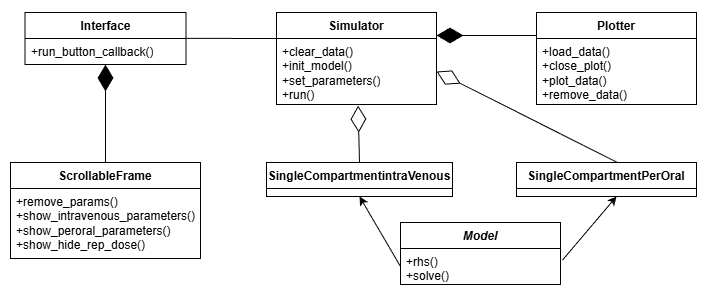

The diagram above was exported from draw.io. Its source (the exported page's mxGraphModel, read from the mxfile embedded in the PNG):
<mxGraphModel dx="1464" dy="644" grid="1" gridSize="10" guides="1" tooltips="1" connect="1" arrows="1" fold="1" page="1" pageScale="1" pageWidth="827" pageHeight="1169" math="0" shadow="0">
  <root>
    <mxCell id="0" />
    <mxCell id="1" parent="0" />
    <mxCell id="2" parent="1" style="swimlane;fontStyle=1;align=center;verticalAlign=top;childLayout=stackLayout;horizontal=1;startSize=26;horizontalStack=0;resizeParent=1;resizeParentMax=0;resizeLast=0;collapsible=1;marginBottom=0;whiteSpace=wrap;html=1;" value="Interface" vertex="1">
      <mxGeometry height="52" width="161" x="48.5" y="70" as="geometry" />
    </mxCell>
    <mxCell id="3" parent="2" style="text;strokeColor=none;fillColor=none;align=left;verticalAlign=top;spacingLeft=4;spacingRight=4;overflow=hidden;rotatable=0;points=[[0,0.5],[1,0.5]];portConstraint=eastwest;whiteSpace=wrap;html=1;" value="+run_button_callback()" vertex="1">
      <mxGeometry height="26" width="161" y="26" as="geometry" />
    </mxCell>
    <mxCell id="4" parent="1" style="swimlane;fontStyle=1;align=center;verticalAlign=top;childLayout=stackLayout;horizontal=1;startSize=26;horizontalStack=0;resizeParent=1;resizeParentMax=0;resizeLast=0;collapsible=1;marginBottom=0;whiteSpace=wrap;html=1;" value="Plotter" vertex="1">
      <mxGeometry height="92" width="160" x="560" y="70" as="geometry" />
    </mxCell>
    <mxCell id="5" parent="4" style="text;strokeColor=none;fillColor=none;align=left;verticalAlign=top;spacingLeft=4;spacingRight=4;overflow=hidden;rotatable=0;points=[[0,0.5],[1,0.5]];portConstraint=eastwest;whiteSpace=wrap;html=1;" value="+load_data()&lt;div&gt;+close_plot()&lt;/div&gt;&lt;div&gt;+plot_data()&lt;/div&gt;&lt;div&gt;+remove_data()&lt;/div&gt;" vertex="1">
      <mxGeometry height="66" width="160" y="26" as="geometry" />
    </mxCell>
    <mxCell id="6" parent="1" style="swimlane;fontStyle=1;align=center;verticalAlign=top;childLayout=stackLayout;horizontal=1;startSize=26;horizontalStack=0;resizeParent=1;resizeParentMax=0;resizeLast=0;collapsible=1;marginBottom=0;whiteSpace=wrap;html=1;" value="Simulator" vertex="1">
      <mxGeometry height="92" width="160" x="300" y="70" as="geometry" />
    </mxCell>
    <mxCell id="7" parent="6" style="text;strokeColor=none;fillColor=none;align=left;verticalAlign=top;spacingLeft=4;spacingRight=4;overflow=hidden;rotatable=0;points=[[0,0.5],[1,0.5]];portConstraint=eastwest;whiteSpace=wrap;html=1;" value="&lt;div&gt;&lt;span style=&quot;background-color: transparent; color: light-dark(rgb(0, 0, 0), rgb(255, 255, 255));&quot;&gt;+clear_data()&lt;/span&gt;&lt;/div&gt;&lt;div&gt;+init_model()&lt;/div&gt;&lt;div&gt;+set_parameters()&lt;/div&gt;+run()" vertex="1">
      <mxGeometry height="66" width="160" y="26" as="geometry" />
    </mxCell>
    <mxCell id="8" parent="1" style="swimlane;fontStyle=1;align=center;verticalAlign=top;childLayout=stackLayout;horizontal=1;startSize=26;horizontalStack=0;resizeParent=1;resizeParentMax=0;resizeLast=0;collapsible=1;marginBottom=0;whiteSpace=wrap;html=1;" value="&lt;i&gt;M&lt;span style=&quot;background-color: transparent; color: light-dark(rgb(0, 0, 0), rgb(255, 255, 255));&quot;&gt;odel&lt;/span&gt;&lt;/i&gt;" vertex="1">
      <mxGeometry height="62" width="160" x="424" y="280" as="geometry" />
    </mxCell>
    <mxCell id="9" parent="8" style="text;strokeColor=none;fillColor=none;align=left;verticalAlign=top;spacingLeft=4;spacingRight=4;overflow=hidden;rotatable=0;points=[[0,0.5],[1,0.5]];portConstraint=eastwest;whiteSpace=wrap;html=1;" value="+rhs()&lt;div&gt;+solve()&lt;/div&gt;" vertex="1">
      <mxGeometry height="36" width="160" y="26" as="geometry" />
    </mxCell>
    <mxCell id="10" parent="1" style="swimlane;fontStyle=1;align=center;verticalAlign=top;childLayout=stackLayout;horizontal=1;startSize=26;horizontalStack=0;resizeParent=1;resizeParentMax=0;resizeLast=0;collapsible=1;marginBottom=0;whiteSpace=wrap;html=1;" value="SingleCompartmentintraVenous" vertex="1">
      <mxGeometry height="34" width="186" x="290" y="220" as="geometry" />
    </mxCell>
    <mxCell id="11" parent="1" style="swimlane;fontStyle=1;align=center;verticalAlign=top;childLayout=stackLayout;horizontal=1;startSize=26;horizontalStack=0;resizeParent=1;resizeParentMax=0;resizeLast=0;collapsible=1;marginBottom=0;whiteSpace=wrap;html=1;" value="SingleCompartmentPerOral" vertex="1">
      <mxGeometry height="34" width="180" x="540" y="220" as="geometry" />
    </mxCell>
    <mxCell id="12" parent="1" style="swimlane;fontStyle=1;align=center;verticalAlign=top;childLayout=stackLayout;horizontal=1;startSize=26;horizontalStack=0;resizeParent=1;resizeParentMax=0;resizeLast=0;collapsible=1;marginBottom=0;whiteSpace=wrap;html=1;" value="ScrollableFrame" vertex="1">
      <mxGeometry height="96" width="190" x="34" y="220" as="geometry" />
    </mxCell>
    <mxCell id="13" parent="12" style="text;strokeColor=none;fillColor=none;align=left;verticalAlign=top;spacingLeft=4;spacingRight=4;overflow=hidden;rotatable=0;points=[[0,0.5],[1,0.5]];portConstraint=eastwest;whiteSpace=wrap;html=1;" value="+remove_params()&lt;div&gt;+show_intravenous_parameters()&lt;/div&gt;&lt;div&gt;+show_peroral_parameters()&lt;/div&gt;&lt;div&gt;+show_hide_rep_dose()&lt;br&gt;&lt;div&gt;&lt;br&gt;&lt;/div&gt;&lt;/div&gt;" vertex="1">
      <mxGeometry height="70" width="190" y="26" as="geometry" />
    </mxCell>
    <mxCell id="14" edge="1" parent="1" source="3" style="endArrow=none;html=1;rounded=0;exitX=1;exitY=-0.005;exitDx=0;exitDy=0;exitPerimeter=0;entryX=-0.001;entryY=0;entryDx=0;entryDy=0;entryPerimeter=0;" target="7" value="">
      <mxGeometry height="50" relative="1" width="50" as="geometry">
        <mxPoint x="270" y="200" as="sourcePoint" />
        <mxPoint x="320" y="150" as="targetPoint" />
      </mxGeometry>
    </mxCell>
    <mxCell id="15" edge="1" parent="1" source="9" style="endArrow=classic;html=1;rounded=0;exitX=0;exitY=0.5;exitDx=0;exitDy=0;entryX=0.5;entryY=1;entryDx=0;entryDy=0;" target="10" value="">
      <mxGeometry height="50" relative="1" width="50" as="geometry">
        <mxPoint x="380" y="270" as="sourcePoint" />
        <mxPoint x="430" y="220" as="targetPoint" />
      </mxGeometry>
    </mxCell>
    <mxCell id="16" edge="1" parent="1" source="9" style="endArrow=classic;html=1;rounded=0;exitX=1.013;exitY=0.319;exitDx=0;exitDy=0;entryX=0.5;entryY=1;entryDx=0;entryDy=0;exitPerimeter=0;" value="">
      <mxGeometry height="50" relative="1" width="50" as="geometry">
        <mxPoint x="681" y="324" as="sourcePoint" />
        <mxPoint x="640" y="254" as="targetPoint" />
      </mxGeometry>
    </mxCell>
    <mxCell id="17" edge="1" parent="1" source="10" style="endArrow=diamondThin;endFill=0;endSize=24;html=1;rounded=0;exitX=0.5;exitY=0;exitDx=0;exitDy=0;entryX=0.51;entryY=1.017;entryDx=0;entryDy=0;entryPerimeter=0;" target="7" value="">
      <mxGeometry relative="1" width="160" as="geometry">
        <mxPoint x="360" y="200" as="sourcePoint" />
        <mxPoint x="520" y="200" as="targetPoint" />
      </mxGeometry>
    </mxCell>
    <mxCell id="18" edge="1" parent="1" style="endArrow=diamondThin;endFill=0;endSize=24;html=1;rounded=0;exitX=0.5;exitY=0;exitDx=0;exitDy=0;entryX=1;entryY=0.5;entryDx=0;entryDy=0;" target="7" value="">
      <mxGeometry relative="1" width="160" as="geometry">
        <mxPoint x="641" y="220" as="sourcePoint" />
        <mxPoint x="640" y="163" as="targetPoint" />
      </mxGeometry>
    </mxCell>
    <mxCell id="19" edge="1" parent="1" source="4" style="endArrow=diamondThin;endFill=1;endSize=24;html=1;rounded=0;exitX=0;exitY=0.25;exitDx=0;exitDy=0;entryX=1;entryY=0.25;entryDx=0;entryDy=0;" target="6" value="">
      <mxGeometry relative="1" width="160" as="geometry">
        <mxPoint x="394" y="10" as="sourcePoint" />
        <mxPoint x="554" y="10" as="targetPoint" />
      </mxGeometry>
    </mxCell>
    <mxCell id="20" edge="1" parent="1" source="12" style="endArrow=diamondThin;endFill=1;endSize=24;html=1;rounded=0;exitX=0.5;exitY=0;exitDx=0;exitDy=0;entryX=0.5;entryY=1;entryDx=0;entryDy=0;" target="2" value="">
      <mxGeometry relative="1" width="160" as="geometry">
        <mxPoint x="170" y="200" as="sourcePoint" />
        <mxPoint x="330" y="200" as="targetPoint" />
      </mxGeometry>
    </mxCell>
  </root>
</mxGraphModel>